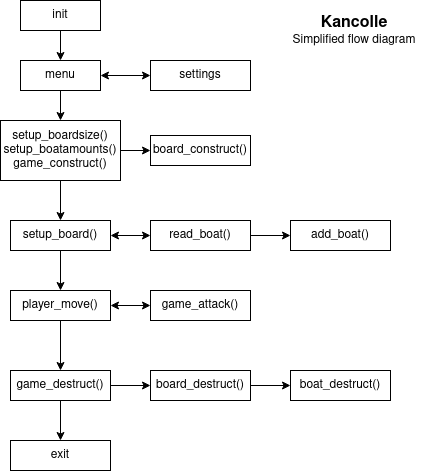

The diagram above was exported from draw.io. Its source (the exported page's mxGraphModel, read from the mxfile embedded in the PNG):
<mxGraphModel dx="634" dy="775" grid="1" gridSize="10" guides="1" tooltips="1" connect="1" arrows="1" fold="1" page="1" pageScale="1" pageWidth="827" pageHeight="1169" math="0" shadow="0">
  <root>
    <mxCell id="WIyWlLk6GJQsqaUBKTNV-0" />
    <mxCell id="WIyWlLk6GJQsqaUBKTNV-1" parent="WIyWlLk6GJQsqaUBKTNV-0" />
    <mxCell id="mpT-dTo2sBvqQ23tCY_E-0" value="&lt;div&gt;init&lt;/div&gt;" style="rounded=0;whiteSpace=wrap;html=1;" vertex="1" parent="WIyWlLk6GJQsqaUBKTNV-1">
      <mxGeometry x="80" y="70" width="80" height="30" as="geometry" />
    </mxCell>
    <mxCell id="mpT-dTo2sBvqQ23tCY_E-3" value="menu" style="rounded=0;whiteSpace=wrap;html=1;" vertex="1" parent="WIyWlLk6GJQsqaUBKTNV-1">
      <mxGeometry x="80" y="130" width="80" height="30" as="geometry" />
    </mxCell>
    <mxCell id="mpT-dTo2sBvqQ23tCY_E-2" value="&lt;div&gt;&lt;br&gt;&lt;/div&gt;&lt;div&gt;setup_boardsize()&lt;/div&gt;setup_boatamounts()&lt;br&gt;&lt;div&gt;game_construct()&lt;/div&gt;&lt;div&gt;&lt;br&gt;&lt;/div&gt;" style="rounded=0;whiteSpace=wrap;html=1;" vertex="1" parent="WIyWlLk6GJQsqaUBKTNV-1">
      <mxGeometry x="60" y="190" width="120" height="60" as="geometry" />
    </mxCell>
    <mxCell id="mpT-dTo2sBvqQ23tCY_E-47" value="board_construct()" style="rounded=0;whiteSpace=wrap;html=1;" vertex="1" parent="WIyWlLk6GJQsqaUBKTNV-1">
      <mxGeometry x="210" y="205" width="100" height="30" as="geometry" />
    </mxCell>
    <mxCell id="mpT-dTo2sBvqQ23tCY_E-7" value="" style="endArrow=classic;startArrow=classic;html=1;exitX=1;exitY=0.5;exitDx=0;exitDy=0;entryX=0;entryY=0.5;entryDx=0;entryDy=0;" edge="1" parent="WIyWlLk6GJQsqaUBKTNV-1" source="mpT-dTo2sBvqQ23tCY_E-3" target="mpT-dTo2sBvqQ23tCY_E-9">
      <mxGeometry width="50" height="50" relative="1" as="geometry">
        <mxPoint x="190" y="144.5" as="sourcePoint" />
        <mxPoint x="230" y="144.5" as="targetPoint" />
      </mxGeometry>
    </mxCell>
    <mxCell id="mpT-dTo2sBvqQ23tCY_E-9" value="settings" style="rounded=0;whiteSpace=wrap;html=1;" vertex="1" parent="WIyWlLk6GJQsqaUBKTNV-1">
      <mxGeometry x="210" y="130" width="100" height="30" as="geometry" />
    </mxCell>
    <mxCell id="mpT-dTo2sBvqQ23tCY_E-21" value="setup_board()" style="rounded=0;whiteSpace=wrap;html=1;" vertex="1" parent="WIyWlLk6GJQsqaUBKTNV-1">
      <mxGeometry x="70" y="290" width="100" height="30" as="geometry" />
    </mxCell>
    <mxCell id="mpT-dTo2sBvqQ23tCY_E-30" value="" style="edgeStyle=none;orthogonalLoop=1;jettySize=auto;html=1;startArrow=classic;" edge="1" parent="WIyWlLk6GJQsqaUBKTNV-1" source="mpT-dTo2sBvqQ23tCY_E-27" target="mpT-dTo2sBvqQ23tCY_E-29">
      <mxGeometry relative="1" as="geometry" />
    </mxCell>
    <mxCell id="mpT-dTo2sBvqQ23tCY_E-27" value="player_move()" style="rounded=0;whiteSpace=wrap;html=1;" vertex="1" parent="WIyWlLk6GJQsqaUBKTNV-1">
      <mxGeometry x="70" y="360" width="100" height="30" as="geometry" />
    </mxCell>
    <mxCell id="mpT-dTo2sBvqQ23tCY_E-29" value="game_attack()" style="rounded=0;whiteSpace=wrap;html=1;" vertex="1" parent="WIyWlLk6GJQsqaUBKTNV-1">
      <mxGeometry x="210" y="360" width="100" height="30" as="geometry" />
    </mxCell>
    <mxCell id="mpT-dTo2sBvqQ23tCY_E-26" style="edgeStyle=none;orthogonalLoop=1;jettySize=auto;html=1;exitX=0;exitY=0.5;exitDx=0;exitDy=0;startArrow=classic;" edge="1" parent="WIyWlLk6GJQsqaUBKTNV-1" source="mpT-dTo2sBvqQ23tCY_E-25" target="mpT-dTo2sBvqQ23tCY_E-21">
      <mxGeometry relative="1" as="geometry" />
    </mxCell>
    <mxCell id="mpT-dTo2sBvqQ23tCY_E-25" value="&lt;div&gt;read_boat()&lt;/div&gt;" style="rounded=0;whiteSpace=wrap;html=1;" vertex="1" parent="WIyWlLk6GJQsqaUBKTNV-1">
      <mxGeometry x="210" y="290" width="100" height="30" as="geometry" />
    </mxCell>
    <mxCell id="mpT-dTo2sBvqQ23tCY_E-31" value="" style="endArrow=classic;html=1;exitX=0.5;exitY=1;exitDx=0;exitDy=0;entryX=0.5;entryY=0;entryDx=0;entryDy=0;" edge="1" parent="WIyWlLk6GJQsqaUBKTNV-1" source="mpT-dTo2sBvqQ23tCY_E-3" target="mpT-dTo2sBvqQ23tCY_E-2">
      <mxGeometry width="50" height="50" relative="1" as="geometry">
        <mxPoint x="240" y="420" as="sourcePoint" />
        <mxPoint x="290" y="370" as="targetPoint" />
      </mxGeometry>
    </mxCell>
    <mxCell id="mpT-dTo2sBvqQ23tCY_E-32" value="" style="endArrow=classic;html=1;exitX=0.5;exitY=1;exitDx=0;exitDy=0;entryX=0.5;entryY=0;entryDx=0;entryDy=0;" edge="1" parent="WIyWlLk6GJQsqaUBKTNV-1" source="mpT-dTo2sBvqQ23tCY_E-0" target="mpT-dTo2sBvqQ23tCY_E-3">
      <mxGeometry width="50" height="50" relative="1" as="geometry">
        <mxPoint x="240" y="420" as="sourcePoint" />
        <mxPoint x="290" y="370" as="targetPoint" />
      </mxGeometry>
    </mxCell>
    <mxCell id="mpT-dTo2sBvqQ23tCY_E-33" value="" style="endArrow=classic;html=1;exitX=0.5;exitY=1;exitDx=0;exitDy=0;" edge="1" parent="WIyWlLk6GJQsqaUBKTNV-1" source="mpT-dTo2sBvqQ23tCY_E-2" target="mpT-dTo2sBvqQ23tCY_E-21">
      <mxGeometry width="50" height="50" relative="1" as="geometry">
        <mxPoint x="240" y="400" as="sourcePoint" />
        <mxPoint x="290" y="350" as="targetPoint" />
      </mxGeometry>
    </mxCell>
    <mxCell id="mpT-dTo2sBvqQ23tCY_E-34" value="" style="endArrow=classic;html=1;exitX=0.5;exitY=1;exitDx=0;exitDy=0;entryX=0.5;entryY=0;entryDx=0;entryDy=0;" edge="1" parent="WIyWlLk6GJQsqaUBKTNV-1" source="mpT-dTo2sBvqQ23tCY_E-21" target="mpT-dTo2sBvqQ23tCY_E-27">
      <mxGeometry width="50" height="50" relative="1" as="geometry">
        <mxPoint x="240" y="400" as="sourcePoint" />
        <mxPoint x="290" y="350" as="targetPoint" />
      </mxGeometry>
    </mxCell>
    <mxCell id="mpT-dTo2sBvqQ23tCY_E-35" value="" style="endArrow=classic;html=1;exitX=0.5;exitY=1;exitDx=0;exitDy=0;" edge="1" parent="WIyWlLk6GJQsqaUBKTNV-1" source="mpT-dTo2sBvqQ23tCY_E-27">
      <mxGeometry width="50" height="50" relative="1" as="geometry">
        <mxPoint x="240" y="400" as="sourcePoint" />
        <mxPoint x="120" y="440" as="targetPoint" />
      </mxGeometry>
    </mxCell>
    <mxCell id="mpT-dTo2sBvqQ23tCY_E-36" value="game_destruct()" style="rounded=0;whiteSpace=wrap;html=1;" vertex="1" parent="WIyWlLk6GJQsqaUBKTNV-1">
      <mxGeometry x="70" y="440" width="100" height="30" as="geometry" />
    </mxCell>
    <mxCell id="mpT-dTo2sBvqQ23tCY_E-37" value="board_destruct()" style="rounded=0;whiteSpace=wrap;html=1;" vertex="1" parent="WIyWlLk6GJQsqaUBKTNV-1">
      <mxGeometry x="210" y="440" width="100" height="30" as="geometry" />
    </mxCell>
    <mxCell id="mpT-dTo2sBvqQ23tCY_E-38" value="boat_destruct()" style="rounded=0;whiteSpace=wrap;html=1;" vertex="1" parent="WIyWlLk6GJQsqaUBKTNV-1">
      <mxGeometry x="350" y="440" width="100" height="30" as="geometry" />
    </mxCell>
    <mxCell id="mpT-dTo2sBvqQ23tCY_E-40" value="" style="endArrow=classic;html=1;exitX=1;exitY=0.5;exitDx=0;exitDy=0;entryX=0;entryY=0.5;entryDx=0;entryDy=0;" edge="1" parent="WIyWlLk6GJQsqaUBKTNV-1" source="mpT-dTo2sBvqQ23tCY_E-36" target="mpT-dTo2sBvqQ23tCY_E-37">
      <mxGeometry width="50" height="50" relative="1" as="geometry">
        <mxPoint x="240" y="400" as="sourcePoint" />
        <mxPoint x="290" y="350" as="targetPoint" />
      </mxGeometry>
    </mxCell>
    <mxCell id="mpT-dTo2sBvqQ23tCY_E-41" value="" style="endArrow=classic;html=1;exitX=1;exitY=0.5;exitDx=0;exitDy=0;entryX=0;entryY=0.5;entryDx=0;entryDy=0;" edge="1" parent="WIyWlLk6GJQsqaUBKTNV-1" source="mpT-dTo2sBvqQ23tCY_E-37" target="mpT-dTo2sBvqQ23tCY_E-38">
      <mxGeometry width="50" height="50" relative="1" as="geometry">
        <mxPoint x="240" y="400" as="sourcePoint" />
        <mxPoint x="290" y="350" as="targetPoint" />
      </mxGeometry>
    </mxCell>
    <mxCell id="mpT-dTo2sBvqQ23tCY_E-42" value="&lt;div style=&quot;font-size: 16px&quot;&gt;&lt;b&gt;Kancolle&lt;/b&gt;&lt;/div&gt;&lt;div&gt;Simplified flow diagram&lt;br&gt;&lt;/div&gt;" style="text;html=1;strokeColor=none;fillColor=none;align=center;verticalAlign=middle;whiteSpace=wrap;rounded=0;" vertex="1" parent="WIyWlLk6GJQsqaUBKTNV-1">
      <mxGeometry x="344" y="70" width="140" height="60" as="geometry" />
    </mxCell>
    <mxCell id="mpT-dTo2sBvqQ23tCY_E-43" value="" style="endArrow=classic;html=1;exitX=0.5;exitY=1;exitDx=0;exitDy=0;" edge="1" parent="WIyWlLk6GJQsqaUBKTNV-1" source="mpT-dTo2sBvqQ23tCY_E-36" target="mpT-dTo2sBvqQ23tCY_E-44">
      <mxGeometry width="50" height="50" relative="1" as="geometry">
        <mxPoint x="240" y="400" as="sourcePoint" />
        <mxPoint x="290" y="350" as="targetPoint" />
      </mxGeometry>
    </mxCell>
    <mxCell id="mpT-dTo2sBvqQ23tCY_E-44" value="exit" style="rounded=0;whiteSpace=wrap;html=1;" vertex="1" parent="WIyWlLk6GJQsqaUBKTNV-1">
      <mxGeometry x="70" y="510" width="100" height="30" as="geometry" />
    </mxCell>
    <mxCell id="mpT-dTo2sBvqQ23tCY_E-49" value="" style="endArrow=classic;html=1;exitX=1;exitY=0.5;exitDx=0;exitDy=0;" edge="1" parent="WIyWlLk6GJQsqaUBKTNV-1" source="mpT-dTo2sBvqQ23tCY_E-2">
      <mxGeometry width="50" height="50" relative="1" as="geometry">
        <mxPoint x="240" y="400" as="sourcePoint" />
        <mxPoint x="210" y="220" as="targetPoint" />
      </mxGeometry>
    </mxCell>
    <mxCell id="mpT-dTo2sBvqQ23tCY_E-50" value="" style="endArrow=classic;html=1;exitX=1;exitY=0.5;exitDx=0;exitDy=0;" edge="1" parent="WIyWlLk6GJQsqaUBKTNV-1" source="mpT-dTo2sBvqQ23tCY_E-25" target="mpT-dTo2sBvqQ23tCY_E-51">
      <mxGeometry width="50" height="50" relative="1" as="geometry">
        <mxPoint x="240" y="400" as="sourcePoint" />
        <mxPoint x="290" y="350" as="targetPoint" />
      </mxGeometry>
    </mxCell>
    <mxCell id="mpT-dTo2sBvqQ23tCY_E-51" value="add_boat()" style="rounded=0;whiteSpace=wrap;html=1;" vertex="1" parent="WIyWlLk6GJQsqaUBKTNV-1">
      <mxGeometry x="350" y="290" width="100" height="30" as="geometry" />
    </mxCell>
  </root>
</mxGraphModel>